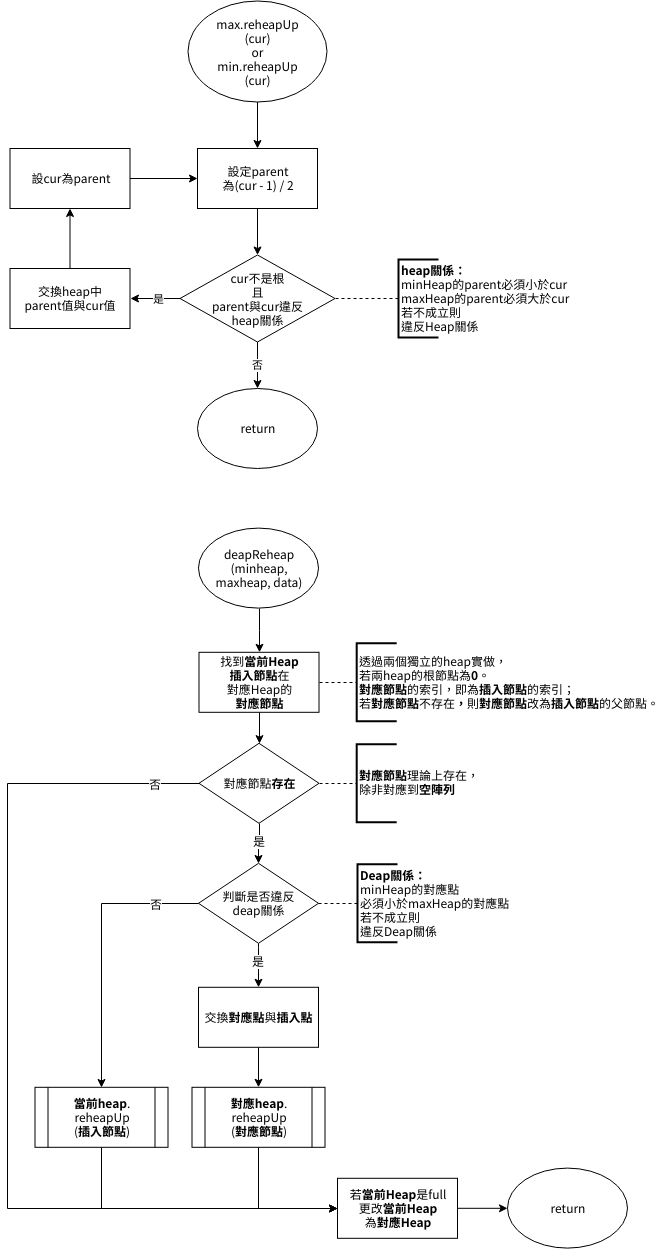

The diagram above was exported from draw.io. Its source (the exported page's mxGraphModel, read from the mxfile embedded in the PNG):
<mxGraphModel dx="984" dy="579" grid="1" gridSize="10" guides="1" tooltips="1" connect="1" arrows="1" fold="1" page="1" pageScale="1" pageWidth="850" pageHeight="1100" math="0" shadow="0">
  <root>
    <mxCell id="fE_6zTV_peJMMsHvLBWr-0" />
    <mxCell id="fE_6zTV_peJMMsHvLBWr-1" parent="fE_6zTV_peJMMsHvLBWr-0" />
    <mxCell id="GZHFVj-JCZiNvEH-dnhb-3" value="" style="edgeStyle=orthogonalEdgeStyle;rounded=0;html=1;jettySize=auto;orthogonalLoop=1;" parent="fE_6zTV_peJMMsHvLBWr-1" source="NWAsG3SbbQwMQ6zif2Cy-0" target="GZHFVj-JCZiNvEH-dnhb-2" edge="1">
      <mxGeometry relative="1" as="geometry" />
    </mxCell>
    <mxCell id="NWAsG3SbbQwMQ6zif2Cy-0" value="max.reheapUp&lt;br&gt;(cur)&lt;br&gt;or&lt;br&gt;min.reheapUp&lt;br&gt;(cur)&lt;br&gt;" style="ellipse;whiteSpace=wrap;html=1;flipV=1;flipH=1;" parent="fE_6zTV_peJMMsHvLBWr-1" vertex="1">
      <mxGeometry x="249.5" y="32.5" width="139" height="101" as="geometry" />
    </mxCell>
    <mxCell id="GNDJbSwMCssoqU1wnSWe-1" value="" style="edgeStyle=orthogonalEdgeStyle;rounded=0;html=1;jettySize=auto;orthogonalLoop=1;" parent="fE_6zTV_peJMMsHvLBWr-1" source="GZHFVj-JCZiNvEH-dnhb-2" target="QnAiHmAr8IZQTg0Cr7a2-0" edge="1">
      <mxGeometry relative="1" as="geometry" />
    </mxCell>
    <mxCell id="GZHFVj-JCZiNvEH-dnhb-2" value="設定parent&lt;br&gt;為(cur - 1) / 2" style="rounded=0;whiteSpace=wrap;html=1;" parent="fE_6zTV_peJMMsHvLBWr-1" vertex="1">
      <mxGeometry x="259" y="180" width="120" height="60" as="geometry" />
    </mxCell>
    <mxCell id="GNDJbSwMCssoqU1wnSWe-2" value="否" style="edgeStyle=orthogonalEdgeStyle;rounded=0;html=1;jettySize=auto;orthogonalLoop=1;" parent="fE_6zTV_peJMMsHvLBWr-1" source="QnAiHmAr8IZQTg0Cr7a2-0" target="QnAiHmAr8IZQTg0Cr7a2-4" edge="1">
      <mxGeometry relative="1" as="geometry" />
    </mxCell>
    <mxCell id="GNDJbSwMCssoqU1wnSWe-3" value="是" style="edgeStyle=orthogonalEdgeStyle;rounded=0;html=1;jettySize=auto;orthogonalLoop=1;exitX=0;exitY=0.5;exitDx=0;exitDy=0;entryX=1;entryY=0.5;entryDx=0;entryDy=0;" parent="fE_6zTV_peJMMsHvLBWr-1" source="QnAiHmAr8IZQTg0Cr7a2-0" target="QnAiHmAr8IZQTg0Cr7a2-1" edge="1">
      <mxGeometry x="-0.12" relative="1" as="geometry">
        <mxPoint x="241.5" y="330" as="sourcePoint" />
        <mxPoint x="191.5" y="330" as="targetPoint" />
        <mxPoint as="offset" />
      </mxGeometry>
    </mxCell>
    <mxCell id="QnAiHmAr8IZQTg0Cr7a2-0" value="cur不是根&lt;br&gt;且&lt;br&gt;parent與cur違反&lt;br&gt;heap關係&lt;br&gt;" style="rhombus;whiteSpace=wrap;html=1;" parent="fE_6zTV_peJMMsHvLBWr-1" vertex="1">
      <mxGeometry x="241.5" y="286.5" width="155" height="87" as="geometry" />
    </mxCell>
    <mxCell id="QnAiHmAr8IZQTg0Cr7a2-3" value="" style="edgeStyle=orthogonalEdgeStyle;rounded=0;html=1;jettySize=auto;orthogonalLoop=1;" parent="fE_6zTV_peJMMsHvLBWr-1" source="QnAiHmAr8IZQTg0Cr7a2-1" target="QnAiHmAr8IZQTg0Cr7a2-2" edge="1">
      <mxGeometry relative="1" as="geometry" />
    </mxCell>
    <mxCell id="QnAiHmAr8IZQTg0Cr7a2-1" value="交換heap中&lt;br&gt;parent值與cur值&lt;br&gt;" style="rounded=0;whiteSpace=wrap;html=1;" parent="fE_6zTV_peJMMsHvLBWr-1" vertex="1">
      <mxGeometry x="71.5" y="300" width="120" height="60" as="geometry" />
    </mxCell>
    <mxCell id="73cE4wspEsGyvNg3ctcR-0" value="" style="edgeStyle=orthogonalEdgeStyle;rounded=0;html=1;jettySize=auto;orthogonalLoop=1;" parent="fE_6zTV_peJMMsHvLBWr-1" source="QnAiHmAr8IZQTg0Cr7a2-2" target="GZHFVj-JCZiNvEH-dnhb-2" edge="1">
      <mxGeometry relative="1" as="geometry" />
    </mxCell>
    <mxCell id="QnAiHmAr8IZQTg0Cr7a2-2" value="設cur為parent" style="rounded=0;whiteSpace=wrap;html=1;" parent="fE_6zTV_peJMMsHvLBWr-1" vertex="1">
      <mxGeometry x="71.5" y="180" width="120" height="60" as="geometry" />
    </mxCell>
    <mxCell id="QnAiHmAr8IZQTg0Cr7a2-4" value="return&lt;br&gt;" style="ellipse;whiteSpace=wrap;html=1;flipV=1;flipH=1;" parent="fE_6zTV_peJMMsHvLBWr-1" vertex="1">
      <mxGeometry x="259" y="420" width="120" height="80" as="geometry" />
    </mxCell>
    <mxCell id="Bbt6KjCX0GhTQ-bZ6fdQ-1" value="" style="endArrow=none;dashed=1;html=1;entryX=0;entryY=0.5;entryPerimeter=0;exitX=1;exitY=0.5;exitDx=0;exitDy=0;entryDx=0;entryDy=0;" parent="fE_6zTV_peJMMsHvLBWr-1" source="QnAiHmAr8IZQTg0Cr7a2-0" target="kfvZTlo82p0-AsO8TBPH-0" edge="1">
      <mxGeometry width="50" height="50" relative="1" as="geometry">
        <mxPoint x="141" y="321" as="sourcePoint" />
        <mxPoint x="615" y="317" as="targetPoint" />
      </mxGeometry>
    </mxCell>
    <mxCell id="kfvZTlo82p0-AsO8TBPH-0" value="&lt;span&gt;&lt;b&gt;heap關係：&lt;/b&gt;&lt;/span&gt;&lt;br&gt;&lt;span&gt;minHeap的parent必須小於cur&amp;nbsp;&lt;/span&gt;&lt;br&gt;&lt;span&gt;maxHeap的parent必須大於cur&amp;nbsp;&lt;/span&gt;&lt;br&gt;&lt;span&gt;若不成立則&lt;/span&gt;&lt;br&gt;&lt;span&gt;違反Heap關係&lt;/span&gt;" style="strokeWidth=2;html=1;shape=mxgraph.flowchart.annotation_1;align=left;" parent="fE_6zTV_peJMMsHvLBWr-1" vertex="1">
      <mxGeometry x="460" y="291" width="40" height="78" as="geometry" />
    </mxCell>
    <mxCell id="HtCcQLfHIXXfaw_LnV0D-1" value="deapReheap&lt;br&gt;(minheap,&lt;br&gt;maxheap, data)&lt;br&gt;" style="ellipse;whiteSpace=wrap;html=1;flipV=1;flipH=1;" parent="fE_6zTV_peJMMsHvLBWr-1" vertex="1">
      <mxGeometry x="260.5" y="559.7999877929688" width="120" height="80" as="geometry" />
    </mxCell>
    <mxCell id="HtCcQLfHIXXfaw_LnV0D-2" value="return&lt;br&gt;" style="ellipse;whiteSpace=wrap;html=1;flipV=1;flipH=1;" parent="fE_6zTV_peJMMsHvLBWr-1" vertex="1">
      <mxGeometry x="569" y="1199.7999877929688" width="120" height="80" as="geometry" />
    </mxCell>
    <mxCell id="HtCcQLfHIXXfaw_LnV0D-3" value="" style="edgeStyle=orthogonalEdgeStyle;rounded=0;orthogonalLoop=1;jettySize=auto;html=1;exitX=0.5;exitY=1;exitDx=0;exitDy=0;" parent="fE_6zTV_peJMMsHvLBWr-1" source="HtCcQLfHIXXfaw_LnV0D-1" target="HtCcQLfHIXXfaw_LnV0D-6" edge="1">
      <mxGeometry relative="1" as="geometry">
        <mxPoint x="321" y="646.7999877929688" as="sourcePoint" />
      </mxGeometry>
    </mxCell>
    <mxCell id="HtCcQLfHIXXfaw_LnV0D-5" value="" style="edgeStyle=orthogonalEdgeStyle;rounded=0;orthogonalLoop=1;jettySize=auto;html=1;" parent="fE_6zTV_peJMMsHvLBWr-1" source="HtCcQLfHIXXfaw_LnV0D-6" target="HtCcQLfHIXXfaw_LnV0D-9" edge="1">
      <mxGeometry relative="1" as="geometry" />
    </mxCell>
    <mxCell id="HtCcQLfHIXXfaw_LnV0D-6" value="找到&lt;b&gt;當前Heap&lt;/b&gt;&lt;br&gt;&lt;b&gt;插入節點&lt;/b&gt;在&lt;br&gt;對應Heap的&lt;br&gt;&lt;b&gt;對應節點&lt;/b&gt;&lt;br&gt;" style="rounded=0;whiteSpace=wrap;html=1;" parent="fE_6zTV_peJMMsHvLBWr-1" vertex="1">
      <mxGeometry x="260.5" y="683.7999877929688" width="120" height="60" as="geometry" />
    </mxCell>
    <mxCell id="HtCcQLfHIXXfaw_LnV0D-9" value="對應節點&lt;b&gt;存在&lt;/b&gt;&lt;br&gt;" style="rhombus;whiteSpace=wrap;html=1;" parent="fE_6zTV_peJMMsHvLBWr-1" vertex="1">
      <mxGeometry x="260.5" y="774.7999877929688" width="120" height="80" as="geometry" />
    </mxCell>
    <mxCell id="HtCcQLfHIXXfaw_LnV0D-10" value="" style="edgeStyle=orthogonalEdgeStyle;rounded=0;orthogonalLoop=1;jettySize=auto;html=1;entryX=0.5;entryY=0;entryDx=0;entryDy=0;" parent="fE_6zTV_peJMMsHvLBWr-1" source="HtCcQLfHIXXfaw_LnV0D-14" edge="1">
      <mxGeometry relative="1" as="geometry">
        <mxPoint x="163" y="1119" as="targetPoint" />
      </mxGeometry>
    </mxCell>
    <mxCell id="HtCcQLfHIXXfaw_LnV0D-11" value="否" style="text;html=1;resizable=0;points=[];align=center;verticalAlign=middle;labelBackgroundColor=#ffffff;" parent="HtCcQLfHIXXfaw_LnV0D-10" vertex="1" connectable="0">
      <mxGeometry x="-0.5166" y="3" relative="1" as="geometry">
        <mxPoint x="25.5" y="-3" as="offset" />
      </mxGeometry>
    </mxCell>
    <mxCell id="HtCcQLfHIXXfaw_LnV0D-12" value="" style="edgeStyle=orthogonalEdgeStyle;rounded=0;orthogonalLoop=1;jettySize=auto;html=1;" parent="fE_6zTV_peJMMsHvLBWr-1" source="HtCcQLfHIXXfaw_LnV0D-14" target="HtCcQLfHIXXfaw_LnV0D-22" edge="1">
      <mxGeometry relative="1" as="geometry">
        <Array as="points">
          <mxPoint x="320" y="978.7999877929688" />
          <mxPoint x="320" y="978.7999877929688" />
        </Array>
      </mxGeometry>
    </mxCell>
    <mxCell id="HtCcQLfHIXXfaw_LnV0D-13" value="是" style="text;html=1;resizable=0;points=[];align=center;verticalAlign=middle;labelBackgroundColor=#ffffff;" parent="HtCcQLfHIXXfaw_LnV0D-12" vertex="1" connectable="0">
      <mxGeometry x="-0.1716" y="-3" relative="1" as="geometry">
        <mxPoint x="2" as="offset" />
      </mxGeometry>
    </mxCell>
    <mxCell id="HtCcQLfHIXXfaw_LnV0D-14" value="判斷是否違反&lt;br&gt;deap關係&lt;br&gt;" style="rhombus;whiteSpace=wrap;html=1;" parent="fE_6zTV_peJMMsHvLBWr-1" vertex="1">
      <mxGeometry x="260" y="894.7999877929688" width="120" height="80" as="geometry" />
    </mxCell>
    <mxCell id="HtCcQLfHIXXfaw_LnV0D-15" value="透過兩個獨立的heap實做，&lt;br&gt;若兩heap的根節點為&lt;b&gt;0&lt;/b&gt;。&lt;br&gt;&lt;b&gt;對應節點&lt;/b&gt;的索引，即為&lt;b&gt;插入節點&lt;/b&gt;的索引；&lt;br&gt;若&lt;b&gt;對應節點&lt;/b&gt;不存在&lt;b&gt;，&lt;/b&gt;則&lt;b&gt;對應節點&lt;/b&gt;改為&lt;b&gt;插入節點&lt;/b&gt;的父節點。&lt;br&gt;" style="strokeWidth=2;html=1;shape=mxgraph.flowchart.annotation_1;align=left;" parent="fE_6zTV_peJMMsHvLBWr-1" vertex="1">
      <mxGeometry x="418.20001220703125" y="674.7999877929688" width="40" height="78" as="geometry" />
    </mxCell>
    <mxCell id="HtCcQLfHIXXfaw_LnV0D-16" value="" style="endArrow=none;dashed=1;html=1;entryX=0;entryY=0.5;entryPerimeter=0;exitX=1;exitY=0.5;exitDx=0;exitDy=0;" parent="fE_6zTV_peJMMsHvLBWr-1" source="HtCcQLfHIXXfaw_LnV0D-6" target="HtCcQLfHIXXfaw_LnV0D-15" edge="1">
      <mxGeometry width="50" height="50" relative="1" as="geometry">
        <mxPoint x="407.5" y="724.2999877929688" as="sourcePoint" />
        <mxPoint x="538.7000122070312" y="835.2999877929688" as="targetPoint" />
      </mxGeometry>
    </mxCell>
    <mxCell id="HtCcQLfHIXXfaw_LnV0D-17" value="&lt;b&gt;對應節點&lt;/b&gt;理論上存在，&lt;br&gt;除非對應到&lt;b&gt;空陣列&lt;/b&gt;&lt;br&gt;" style="strokeWidth=2;html=1;shape=mxgraph.flowchart.annotation_1;align=left;" parent="fE_6zTV_peJMMsHvLBWr-1" vertex="1">
      <mxGeometry x="418.20001220703125" y="775.7999877929688" width="40" height="78" as="geometry" />
    </mxCell>
    <mxCell id="HtCcQLfHIXXfaw_LnV0D-18" value="" style="endArrow=none;dashed=1;html=1;entryX=0;entryY=0.5;entryPerimeter=0;exitX=1;exitY=0.5;exitDx=0;exitDy=0;" parent="fE_6zTV_peJMMsHvLBWr-1" source="HtCcQLfHIXXfaw_LnV0D-9" target="HtCcQLfHIXXfaw_LnV0D-17" edge="1">
      <mxGeometry width="50" height="50" relative="1" as="geometry">
        <mxPoint x="407.5" y="834.2999877929688" as="sourcePoint" />
        <mxPoint x="568.2000122070312" y="944.7999877929688" as="targetPoint" />
      </mxGeometry>
    </mxCell>
    <mxCell id="HtCcQLfHIXXfaw_LnV0D-19" value="" style="endArrow=none;dashed=1;html=1;entryX=0;entryY=0.5;entryPerimeter=0;exitX=1;exitY=0.5;exitDx=0;exitDy=0;entryDx=0;entryDy=0;" parent="fE_6zTV_peJMMsHvLBWr-1" source="HtCcQLfHIXXfaw_LnV0D-14" target="HtCcQLfHIXXfaw_LnV0D-20" edge="1">
      <mxGeometry width="50" height="50" relative="1" as="geometry">
        <mxPoint x="396" y="933.7999877929688" as="sourcePoint" />
        <mxPoint x="614" y="920.7999877929688" as="targetPoint" />
      </mxGeometry>
    </mxCell>
    <mxCell id="HtCcQLfHIXXfaw_LnV0D-20" value="&lt;span&gt;&lt;b&gt;Deap關係：&lt;/b&gt;&lt;/span&gt;&lt;br&gt;&lt;span&gt;minHeap的對應點&lt;br&gt;必須小於&lt;/span&gt;&lt;span&gt;maxHeap的對應點&amp;nbsp;&lt;/span&gt;&lt;br&gt;&lt;span&gt;若不成立則&lt;/span&gt;&lt;br&gt;&lt;span&gt;違反Deap關係&lt;/span&gt;" style="strokeWidth=2;html=1;shape=mxgraph.flowchart.annotation_1;align=left;" parent="fE_6zTV_peJMMsHvLBWr-1" vertex="1">
      <mxGeometry x="419" y="895.7999877929688" width="40" height="78" as="geometry" />
    </mxCell>
    <mxCell id="HtCcQLfHIXXfaw_LnV0D-21" value="" style="edgeStyle=orthogonalEdgeStyle;rounded=0;orthogonalLoop=1;jettySize=auto;html=1;" parent="fE_6zTV_peJMMsHvLBWr-1" source="HtCcQLfHIXXfaw_LnV0D-22" target="HtCcQLfHIXXfaw_LnV0D-24" edge="1">
      <mxGeometry relative="1" as="geometry" />
    </mxCell>
    <mxCell id="HtCcQLfHIXXfaw_LnV0D-22" value="交換&lt;b&gt;對應點&lt;/b&gt;與&lt;b&gt;插入點&lt;/b&gt;&lt;br&gt;" style="rounded=0;whiteSpace=wrap;html=1;" parent="fE_6zTV_peJMMsHvLBWr-1" vertex="1">
      <mxGeometry x="260" y="1018.7999877929688" width="120" height="60" as="geometry" />
    </mxCell>
    <mxCell id="lVKDH7QaCPK8-c0vveLh-4" value="" style="edgeStyle=orthogonalEdgeStyle;rounded=0;orthogonalLoop=1;jettySize=auto;html=1;entryX=0;entryY=0.5;entryDx=0;entryDy=0;" parent="fE_6zTV_peJMMsHvLBWr-1" source="HtCcQLfHIXXfaw_LnV0D-24" target="lVKDH7QaCPK8-c0vveLh-0" edge="1">
      <mxGeometry relative="1" as="geometry">
        <mxPoint x="320" y="1258.7999877929688" as="targetPoint" />
        <Array as="points">
          <mxPoint x="320" y="1240" />
        </Array>
      </mxGeometry>
    </mxCell>
    <mxCell id="HtCcQLfHIXXfaw_LnV0D-24" value="&lt;b&gt;對應heap&lt;/b&gt;.&lt;br&gt;reheapUp&lt;br&gt;(&lt;b&gt;對應節點&lt;/b&gt;)&lt;br&gt;" style="shape=process;whiteSpace=wrap;html=1;backgroundOutline=1;" parent="fE_6zTV_peJMMsHvLBWr-1" vertex="1">
      <mxGeometry x="253.5" y="1118.7999877929688" width="133" height="60" as="geometry" />
    </mxCell>
    <mxCell id="lVKDH7QaCPK8-c0vveLh-6" value="" style="edgeStyle=orthogonalEdgeStyle;rounded=0;orthogonalLoop=1;jettySize=auto;html=1;entryX=0;entryY=0.5;entryDx=0;entryDy=0;" parent="fE_6zTV_peJMMsHvLBWr-1" source="HtCcQLfHIXXfaw_LnV0D-26" target="lVKDH7QaCPK8-c0vveLh-0" edge="1">
      <mxGeometry relative="1" as="geometry">
        <mxPoint x="163" y="1258.7999877929688" as="targetPoint" />
        <Array as="points">
          <mxPoint x="163" y="1240" />
        </Array>
      </mxGeometry>
    </mxCell>
    <mxCell id="HtCcQLfHIXXfaw_LnV0D-26" value="&lt;b&gt;當前heap&lt;/b&gt;.&lt;br&gt;reheapUp&lt;br&gt;(&lt;b&gt;插入&lt;/b&gt;&lt;b&gt;節點&lt;/b&gt;)&lt;br&gt;" style="shape=process;whiteSpace=wrap;html=1;backgroundOutline=1;" parent="fE_6zTV_peJMMsHvLBWr-1" vertex="1">
      <mxGeometry x="96.5" y="1118.7999877929688" width="133" height="60" as="geometry" />
    </mxCell>
    <mxCell id="8ZvdUYHVSprtakehF7YV-0" value="" style="edgeStyle=orthogonalEdgeStyle;rounded=0;orthogonalLoop=1;jettySize=auto;html=1;exitX=0.5;exitY=1;exitDx=0;exitDy=0;entryX=0.5;entryY=0;entryDx=0;entryDy=0;" parent="fE_6zTV_peJMMsHvLBWr-1" source="HtCcQLfHIXXfaw_LnV0D-9" target="HtCcQLfHIXXfaw_LnV0D-14" edge="1">
      <mxGeometry relative="1" as="geometry">
        <mxPoint x="330.5" y="975.7999877929688" as="sourcePoint" />
        <mxPoint x="330.5" y="1019.7999877929688" as="targetPoint" />
      </mxGeometry>
    </mxCell>
    <mxCell id="8ZvdUYHVSprtakehF7YV-1" value="是" style="text;html=1;resizable=0;points=[];align=center;verticalAlign=middle;labelBackgroundColor=#ffffff;" parent="8ZvdUYHVSprtakehF7YV-0" vertex="1" connectable="0">
      <mxGeometry x="-0.1716" y="-3" relative="1" as="geometry">
        <mxPoint x="2" as="offset" />
      </mxGeometry>
    </mxCell>
    <mxCell id="lVKDH7QaCPK8-c0vveLh-2" value="" style="edgeStyle=orthogonalEdgeStyle;rounded=0;orthogonalLoop=1;jettySize=auto;html=1;" parent="fE_6zTV_peJMMsHvLBWr-1" source="lVKDH7QaCPK8-c0vveLh-0" target="HtCcQLfHIXXfaw_LnV0D-2" edge="1">
      <mxGeometry relative="1" as="geometry" />
    </mxCell>
    <mxCell id="lVKDH7QaCPK8-c0vveLh-0" value="若&lt;b&gt;當前Heap&lt;/b&gt;是full&lt;br&gt;更改&lt;b&gt;當前Heap&lt;br&gt;&lt;/b&gt;為&lt;b&gt;對應Heap&lt;/b&gt;&lt;br&gt;" style="rounded=0;whiteSpace=wrap;html=1;" parent="fE_6zTV_peJMMsHvLBWr-1" vertex="1">
      <mxGeometry x="399" y="1209.7999877929688" width="120" height="60" as="geometry" />
    </mxCell>
    <mxCell id="lVKDH7QaCPK8-c0vveLh-7" value="" style="edgeStyle=orthogonalEdgeStyle;rounded=0;orthogonalLoop=1;jettySize=auto;html=1;entryX=0;entryY=0.5;entryDx=0;entryDy=0;exitX=0;exitY=0.5;exitDx=0;exitDy=0;" parent="fE_6zTV_peJMMsHvLBWr-1" source="HtCcQLfHIXXfaw_LnV0D-9" target="lVKDH7QaCPK8-c0vveLh-0" edge="1">
      <mxGeometry relative="1" as="geometry">
        <mxPoint x="96.5" y="987" as="targetPoint" />
        <mxPoint x="193.80001831054688" y="803" as="sourcePoint" />
        <Array as="points">
          <mxPoint x="69" y="815" />
          <mxPoint x="69" y="1240" />
        </Array>
      </mxGeometry>
    </mxCell>
    <mxCell id="lVKDH7QaCPK8-c0vveLh-8" value="否" style="text;html=1;resizable=0;points=[];align=center;verticalAlign=middle;labelBackgroundColor=#ffffff;" parent="lVKDH7QaCPK8-c0vveLh-7" vertex="1" connectable="0">
      <mxGeometry x="-0.5166" y="3" relative="1" as="geometry">
        <mxPoint x="144" y="-37" as="offset" />
      </mxGeometry>
    </mxCell>
  </root>
</mxGraphModel>